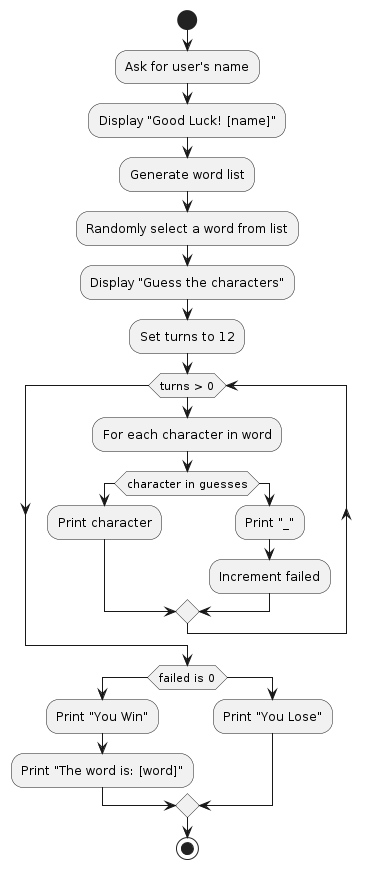

The diagram above was rendered by PlantUML. Its source (embedded in the PNG):
@startuml
start
:Ask for user's name;
:Display "Good Luck! [name]";
:Generate word list;
:Randomly select a word from list;
:Display "Guess the characters";
:Set turns to 12;
while (turns > 0)
    :For each character in word;
    if (character in guesses)
        :Print character;
    else
        :Print "_";
        :Increment failed;
    endif
endwhile
if (failed is 0)
    :Print "You Win";
    :Print "The word is: [word]";
else
    :Print "You Lose";
endif
stop
@enduml